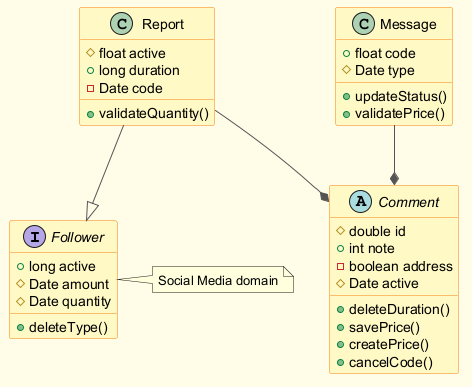

The diagram above was rendered by PlantUML. Its source (embedded in the PNG):
@startuml
skinparam backgroundColor #FFFDE7
skinparam classBackgroundColor #FFF9C4
skinparam classBorderColor #F57F17
skinparam ArrowColor #555555
interface Follower {
  +long active
  #Date amount
  #Date quantity
  +deleteType()
}
class Report {
  #float active
  +long duration
  -Date code
  +validateQuantity()
}
class Message {
  +float code
  #Date type
  +updateStatus()
  +validatePrice()
}
abstract class Comment {
  #double id
  +int note
  -boolean address
  #Date active
  +deleteDuration()
  +savePrice()
  +createPrice()
  +cancelCode()
}
Report --|> Follower
Message --* Comment
Report --* Comment
note right of Follower : Social Media domain
@enduml